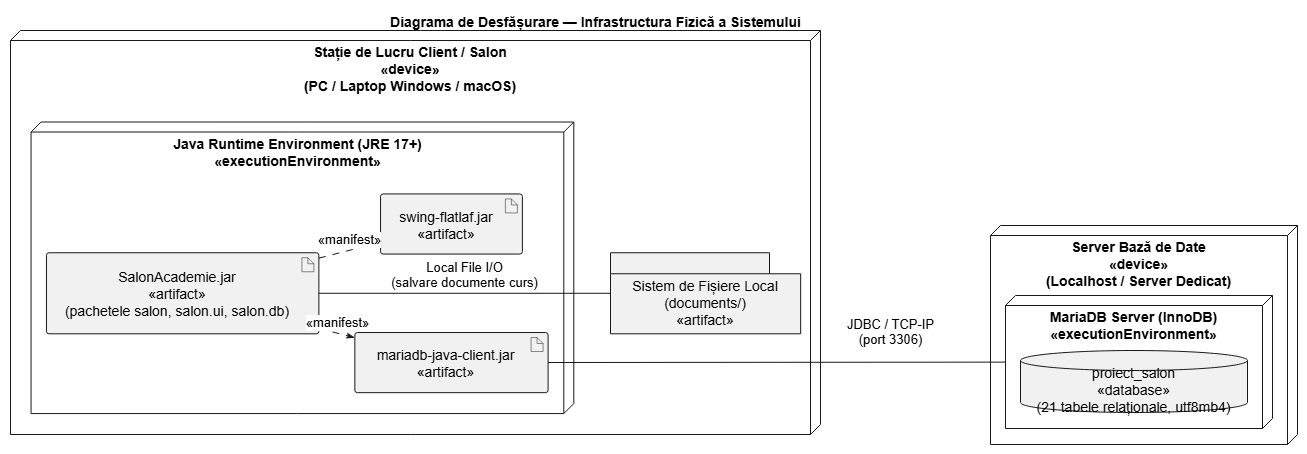

The diagram above was exported from draw.io. Its source (the exported page's mxGraphModel, read from the mxfile embedded in the PNG):
<mxGraphModel dx="1403" dy="562" grid="1" gridSize="10" guides="1" tooltips="1" connect="1" arrows="1" fold="1" page="1" pageScale="1" pageWidth="827" pageHeight="1169" background="light-dark(#ffffff, #121212)" math="0" shadow="0">
  <root>
    <mxCell id="0" />
    <mxCell id="1" parent="0" />
    <UserObject label="" plantUmlData="{&#10;  &quot;data&quot;: &quot;@startuml\ntitle Diagrama de Desfășurare — Infrastructura Fizică a Sistemului\n\nleft to right direction\n\nnode \&quot;Stație de Lucru Client / Salon\\n&lt;&lt;device&gt;&gt;\\n(PC / Laptop Windows / macOS)\&quot; as ClientPC {\n  node \&quot;Java Runtime Environment (JRE 17+)\\n&lt;&lt;executionEnvironment&gt;&gt;\&quot; as JVM {\n    artifact \&quot;SalonAcademie.jar\\n&lt;&lt;artifact&gt;&gt;\\n(pachetele salon, salon.ui, salon.db)\&quot; as AppJar\n    artifact \&quot;swing-flatlaf.jar\\n&lt;&lt;artifact&gt;&gt;\&quot; as SwingJar\n    artifact \&quot;mariadb-java-client.jar\\n&lt;&lt;artifact&gt;&gt;\&quot; as JdbcJar\n  }\n  folder \&quot;Sistem de Fișiere Local\\n(documents/)\\n&lt;&lt;artifact&gt;&gt;\&quot; as DocsDir\n}\n\nnode \&quot;Server Bază de Date\\n&lt;&lt;device&gt;&gt;\\n(Localhost / Server Dedicat)\&quot; as DBServer {\n  node \&quot;MariaDB Server (InnoDB)\\n&lt;&lt;executionEnvironment&gt;&gt;\&quot; as MariaEngine {\n    database \&quot;proiect_salon\\n&lt;&lt;database&gt;&gt;\\n(21 tabele relaționale, utf8mb4)\&quot; as DBInstance\n  }\n}\n\nAppJar ..&gt; SwingJar : &lt;&lt;manifest&gt;&gt;\nAppJar ..&gt; JdbcJar : &lt;&lt;manifest&gt;&gt;\nAppJar -- DocsDir : Local File I/O\\n(salvare documente curs)\nJdbcJar -- MariaEngine : JDBC / TCP-IP\\n(port 3306)\n@enduml&quot;,&#10;  &quot;config&quot;: null&#10;}" id="G3mg62c5Cy6k1maKi8Qf-277">
      <mxCell connectable="0" parent="1" style="group;transparentBounds=1;editIcon=1;lockedGroup=0;groupPadding=10;" vertex="1">
        <mxGeometry as="geometry" />
      </mxCell>
    </UserObject>
    <UserObject label="Stație de Lucru Client / Salon&#10;«device»&#10;(PC / Laptop Windows / macOS)" plantUmlId="c_0" plantUmlBaseStyle="shape=cube;size=10;flipH=1;fillColor=none;strokeColor=#181818;verticalAlign=top;align=center;spacingTop=7;spacingRight=10;fontSize=14;fontStyle=1;whiteSpace=wrap;" plantUmlBaseValue="Stație de Lucru Client / Salon&#10;«device»&#10;(PC / Laptop Windows / macOS)" id="G3mg62c5Cy6k1maKi8Qf-278">
      <mxCell parent="G3mg62c5Cy6k1maKi8Qf-277" style="shape=cube;size=10;flipH=1;fillColor=none;strokeColor=#181818;verticalAlign=top;align=center;spacingTop=7;spacingRight=10;fontSize=14;fontStyle=1;whiteSpace=wrap;" vertex="1">
        <mxGeometry height="404" width="810" x="70" y="50" as="geometry" />
      </mxCell>
    </UserObject>
    <UserObject label="Java Runtime Environment (JRE 17+)&#10;«executionEnvironment»" plantUmlId="c_1" plantUmlBaseStyle="shape=cube;size=10;flipH=1;fillColor=none;strokeColor=#181818;verticalAlign=top;align=center;spacingTop=7;spacingRight=10;fontSize=14;fontStyle=1;whiteSpace=wrap;" plantUmlBaseValue="Java Runtime Environment (JRE 17+)&#10;«executionEnvironment»" id="G3mg62c5Cy6k1maKi8Qf-279">
      <mxCell parent="G3mg62c5Cy6k1maKi8Qf-278" style="shape=cube;size=10;flipH=1;fillColor=none;strokeColor=#181818;verticalAlign=top;align=center;spacingTop=7;spacingRight=10;fontSize=14;fontStyle=1;whiteSpace=wrap;" vertex="1">
        <mxGeometry height="291.5598705501618" width="542.741116751269" x="20.558375634517766" y="91.5201294498382" as="geometry" />
      </mxCell>
    </UserObject>
    <UserObject label="SalonAcademie.jar&#10;«artifact»&#10;(pachetele salon, salon.ui, salon.db)" plantUmlId="n_2" plantUmlBaseStyle="rounded=1;absoluteArcSize=1;arcSize=5;fillColor=#F1F1F1;strokeColor=#181818;fontSize=14;whiteSpace=wrap;spacingRight=10;spacingTop=2;" plantUmlBaseValue="SalonAcademie.jar&#10;«artifact»&#10;(pachetele salon, salon.ui, salon.db)" id="G3mg62c5Cy6k1maKi8Qf-280">
      <mxCell parent="G3mg62c5Cy6k1maKi8Qf-279" style="rounded=1;absoluteArcSize=1;arcSize=5;fillColor=#F1F1F1;strokeColor=#181818;fontSize=14;whiteSpace=wrap;spacingRight=10;spacingTop=2;" vertex="1">
        <mxGeometry height="81.06148867313917" width="272.3984771573604" x="15.418781725888325" y="130.74433656957927" as="geometry" />
      </mxCell>
    </UserObject>
    <UserObject label="" plantUmlId="ci_3" plantUmlBaseStyle="shape=note;size=6;fillColor=#F1F1F1;strokeColor=#181818;strokeWidth=0.5;part=1;" plantUmlBaseValue="" id="G3mg62c5Cy6k1maKi8Qf-281">
      <mxCell parent="G3mg62c5Cy6k1maKi8Qf-280" style="shape=note;size=6;fillColor=#F1F1F1;strokeColor=#181818;strokeWidth=0.5;part=1;" vertex="1">
        <mxGeometry height="14" relative="1" width="12" x="1" as="geometry">
          <mxPoint x="-17" y="5" as="offset" />
        </mxGeometry>
      </mxCell>
    </UserObject>
    <UserObject label="swing-flatlaf.jar&#10;«artifact»" plantUmlId="n_4" plantUmlBaseStyle="rounded=1;absoluteArcSize=1;arcSize=5;fillColor=#F1F1F1;strokeColor=#181818;fontSize=14;whiteSpace=wrap;spacingRight=10;spacingTop=2;" plantUmlBaseValue="swing-flatlaf.jar&#10;«artifact»" id="G3mg62c5Cy6k1maKi8Qf-282">
      <mxCell parent="G3mg62c5Cy6k1maKi8Qf-279" style="rounded=1;absoluteArcSize=1;arcSize=5;fillColor=#F1F1F1;strokeColor=#181818;fontSize=14;whiteSpace=wrap;spacingRight=10;spacingTop=2;" vertex="1">
        <mxGeometry height="60.14239482200647" width="141.85279187817258" x="349.49238578680206" y="71.90938511326861" as="geometry" />
      </mxCell>
    </UserObject>
    <UserObject label="" plantUmlId="ci_5" plantUmlBaseStyle="shape=note;size=6;fillColor=#F1F1F1;strokeColor=#181818;strokeWidth=0.5;part=1;" plantUmlBaseValue="" id="G3mg62c5Cy6k1maKi8Qf-283">
      <mxCell parent="G3mg62c5Cy6k1maKi8Qf-282" style="shape=note;size=6;fillColor=#F1F1F1;strokeColor=#181818;strokeWidth=0.5;part=1;" vertex="1">
        <mxGeometry height="14" relative="1" width="12" x="1" as="geometry">
          <mxPoint x="-17" y="5" as="offset" />
        </mxGeometry>
      </mxCell>
    </UserObject>
    <UserObject label="mariadb-java-client.jar&#10;«artifact»" plantUmlId="n_6" plantUmlBaseStyle="rounded=1;absoluteArcSize=1;arcSize=5;fillColor=#F1F1F1;strokeColor=#181818;fontSize=14;whiteSpace=wrap;spacingRight=10;spacingTop=2;" plantUmlBaseValue="mariadb-java-client.jar&#10;«artifact»" id="G3mg62c5Cy6k1maKi8Qf-284">
      <mxCell parent="G3mg62c5Cy6k1maKi8Qf-279" style="rounded=1;absoluteArcSize=1;arcSize=5;fillColor=#F1F1F1;strokeColor=#181818;fontSize=14;whiteSpace=wrap;spacingRight=10;spacingTop=2;" vertex="1">
        <mxGeometry height="60.14239482200647" width="193.248730964467" x="323.79441624365484" y="210.49838187702267" as="geometry" />
      </mxCell>
    </UserObject>
    <UserObject label="" plantUmlId="ci_7" plantUmlBaseStyle="shape=note;size=6;fillColor=#F1F1F1;strokeColor=#181818;strokeWidth=0.5;part=1;" plantUmlBaseValue="" id="G3mg62c5Cy6k1maKi8Qf-285">
      <mxCell parent="G3mg62c5Cy6k1maKi8Qf-284" style="shape=note;size=6;fillColor=#F1F1F1;strokeColor=#181818;strokeWidth=0.5;part=1;" vertex="1">
        <mxGeometry height="14" relative="1" width="12" x="1" as="geometry">
          <mxPoint x="-17" y="5" as="offset" />
        </mxGeometry>
      </mxCell>
    </UserObject>
    <UserObject label="«manifest»" plantUmlId="e_12" plantUmlBaseStyle="strokeColor=#181818;fontColor=#000000;fontSize=13;html=1;labelBackgroundColor=#FFFFFF;verticalAlign=bottom;endArrow=classicThin;endFill=1;dashed=1;dashPattern=7 7;curved=0;rounded=0;endSize=6;sourcePerimeterSpacing=0;targetPerimeterSpacing=0;" plantUmlBaseValue="«manifest»" id="G3mg62c5Cy6k1maKi8Qf-290">
      <mxCell edge="1" parent="G3mg62c5Cy6k1maKi8Qf-279" source="G3mg62c5Cy6k1maKi8Qf-280" style="strokeColor=#181818;fontColor=#000000;fontSize=13;html=1;labelBackgroundColor=#FFFFFF;verticalAlign=bottom;endArrow=classicThin;endFill=1;dashed=1;dashPattern=7 7;curved=0;rounded=0;endSize=6;sourcePerimeterSpacing=0;targetPerimeterSpacing=0;" target="G3mg62c5Cy6k1maKi8Qf-282">
        <mxGeometry relative="1" as="geometry" />
      </mxCell>
    </UserObject>
    <UserObject label="«manifest»" plantUmlId="e_13" plantUmlBaseStyle="strokeColor=#181818;fontColor=#000000;fontSize=13;html=1;labelBackgroundColor=#FFFFFF;verticalAlign=bottom;endArrow=classicThin;endFill=1;dashed=1;dashPattern=7 7;curved=0;rounded=0;endSize=6;sourcePerimeterSpacing=0;targetPerimeterSpacing=0;" plantUmlBaseValue="«manifest»" id="G3mg62c5Cy6k1maKi8Qf-291">
      <mxCell edge="1" parent="G3mg62c5Cy6k1maKi8Qf-279" source="G3mg62c5Cy6k1maKi8Qf-280" style="strokeColor=#181818;fontColor=#000000;fontSize=13;html=1;labelBackgroundColor=#FFFFFF;verticalAlign=bottom;endArrow=classicThin;endFill=1;dashed=1;dashPattern=7 7;curved=0;rounded=0;endSize=6;sourcePerimeterSpacing=0;targetPerimeterSpacing=0;" target="G3mg62c5Cy6k1maKi8Qf-284">
        <mxGeometry relative="1" as="geometry" />
      </mxCell>
    </UserObject>
    <UserObject label="Sistem de Fișiere Local&#10;(documents/)&#10;«artifact»" plantUmlId="n_8" plantUmlBaseStyle="shape=folder;tabWidth=159;tabHeight=21;tabPosition=left;html=1;whiteSpace=wrap;fillColor=#F1F1F1;strokeColor=#181818;fontSize=14;align=center;verticalAlign=middle;spacingTop=21;" plantUmlBaseValue="Sistem de Fișiere Local&#10;(documents/)&#10;«artifact»" id="G3mg62c5Cy6k1maKi8Qf-286">
      <mxCell parent="G3mg62c5Cy6k1maKi8Qf-278" style="shape=folder;tabWidth=159;tabHeight=21;tabPosition=left;html=1;whiteSpace=wrap;fillColor=#F1F1F1;strokeColor=#181818;fontSize=14;align=center;verticalAlign=middle;spacingTop=21;" vertex="1">
        <mxGeometry height="81.06148867313917" width="190.16497461928935" x="599.9970558375635" y="222.26022653721685" as="geometry" />
      </mxCell>
    </UserObject>
    <UserObject label="Local File I/O&#10;(salvare documente curs)" plantUmlId="e_14" plantUmlBaseStyle="strokeColor=#181818;fontColor=#000000;fontSize=13;html=1;labelBackgroundColor=#FFFFFF;verticalAlign=bottom;endArrow=none;curved=0;rounded=0;endSize=6;sourcePerimeterSpacing=0;targetPerimeterSpacing=0;" plantUmlBaseValue="Local File I/O&#10;(salvare documente curs)" id="G3mg62c5Cy6k1maKi8Qf-292">
      <mxCell edge="1" parent="G3mg62c5Cy6k1maKi8Qf-278" source="G3mg62c5Cy6k1maKi8Qf-280" style="strokeColor=#181818;fontColor=#000000;fontSize=13;html=1;labelBackgroundColor=#FFFFFF;verticalAlign=bottom;endArrow=none;curved=0;rounded=0;endSize=6;sourcePerimeterSpacing=0;targetPerimeterSpacing=0;" target="G3mg62c5Cy6k1maKi8Qf-286">
        <mxGeometry relative="1" as="geometry" />
      </mxCell>
    </UserObject>
    <UserObject label="Server Bază de Date&#10;«device»&#10;(Localhost / Server Dedicat)" plantUmlId="c_9" plantUmlBaseStyle="shape=cube;size=10;flipH=1;fillColor=none;strokeColor=#181818;verticalAlign=top;align=center;spacingTop=7;spacingRight=10;fontSize=14;fontStyle=1;whiteSpace=wrap;" plantUmlBaseValue="Server Bază de Date&#10;«device»&#10;(Localhost / Server Dedicat)" id="G3mg62c5Cy6k1maKi8Qf-287">
      <mxCell parent="G3mg62c5Cy6k1maKi8Qf-277" style="shape=cube;size=10;flipH=1;fillColor=none;strokeColor=#181818;verticalAlign=top;align=center;spacingTop=7;spacingRight=10;fontSize=14;fontStyle=1;whiteSpace=wrap;" vertex="1">
        <mxGeometry height="219" width="307" x="1050" y="245" as="geometry" />
      </mxCell>
    </UserObject>
    <UserObject label="MariaDB Server (InnoDB)&#10;«executionEnvironment»" plantUmlId="c_10" plantUmlBaseStyle="shape=cube;size=10;flipH=1;fillColor=none;strokeColor=#181818;verticalAlign=top;align=center;spacingTop=7;spacingRight=10;fontSize=14;fontStyle=1;whiteSpace=wrap;" plantUmlBaseValue="MariaDB Server (InnoDB)&#10;«executionEnvironment»" id="G3mg62c5Cy6k1maKi8Qf-288">
      <mxCell parent="G3mg62c5Cy6k1maKi8Qf-287" style="shape=cube;size=10;flipH=1;fillColor=none;strokeColor=#181818;verticalAlign=top;align=center;spacingTop=7;spacingRight=10;fontSize=14;fontStyle=1;whiteSpace=wrap;" vertex="1">
        <mxGeometry height="133" width="267" x="15" y="70" as="geometry" />
      </mxCell>
    </UserObject>
    <UserObject label="proiect_salon&#10;«database»&#10;(21 tabele relaționale, utf8mb4)" plantUmlId="n_11" plantUmlBaseStyle="shape=cylinder3;size=10;boundedLbl=1;backgroundOutline=1;fillColor=#F1F1F1;strokeColor=#181818;fontSize=14;whiteSpace=wrap;" plantUmlBaseValue="proiect_salon&#10;«database»&#10;(21 tabele relaționale, utf8mb4)" id="G3mg62c5Cy6k1maKi8Qf-289">
      <mxCell parent="G3mg62c5Cy6k1maKi8Qf-288" style="shape=cylinder3;size=10;boundedLbl=1;backgroundOutline=1;fillColor=#F1F1F1;strokeColor=#181818;fontSize=14;whiteSpace=wrap;" vertex="1">
        <mxGeometry height="62" width="227" x="15" y="55" as="geometry" />
      </mxCell>
    </UserObject>
    <UserObject label="JDBC / TCP-IP&#10;(port 3306)" plantUmlId="e_15" plantUmlBaseStyle="strokeColor=#181818;fontColor=#000000;fontSize=13;html=1;labelBackgroundColor=#FFFFFF;verticalAlign=bottom;endArrow=none;curved=0;rounded=0;endSize=6;sourcePerimeterSpacing=0;targetPerimeterSpacing=0;" plantUmlBaseValue="JDBC / TCP-IP&#10;(port 3306)" id="G3mg62c5Cy6k1maKi8Qf-293">
      <mxCell edge="1" parent="G3mg62c5Cy6k1maKi8Qf-277" source="G3mg62c5Cy6k1maKi8Qf-284" style="strokeColor=#181818;fontColor=#000000;fontSize=13;html=1;labelBackgroundColor=#FFFFFF;verticalAlign=bottom;endArrow=none;curved=0;rounded=0;endSize=6;sourcePerimeterSpacing=0;targetPerimeterSpacing=0;" target="G3mg62c5Cy6k1maKi8Qf-288">
        <mxGeometry relative="1" x="0.4972" y="12" as="geometry">
          <mxPoint as="offset" />
        </mxGeometry>
      </mxCell>
    </UserObject>
    <UserObject label="Diagrama de Desfășurare — Infrastructura Fizică a Sistemului" plantUmlId="title_16" plantUmlBaseStyle="text;html=1;fillColor=none;strokeColor=none;fontSize=14;fontStyle=1;fontColor=#000000;align=center;verticalAlign=middle;" plantUmlBaseValue="Diagrama de Desfășurare — Infrastructura Fizică a Sistemului" id="G3mg62c5Cy6k1maKi8Qf-294">
      <mxCell parent="G3mg62c5Cy6k1maKi8Qf-277" style="text;html=1;fillColor=none;strokeColor=none;fontSize=14;fontStyle=1;fontColor=#000000;align=center;verticalAlign=middle;" vertex="1">
        <mxGeometry height="24" width="448" x="431" y="30" as="geometry" />
      </mxCell>
    </UserObject>
  </root>
</mxGraphModel>